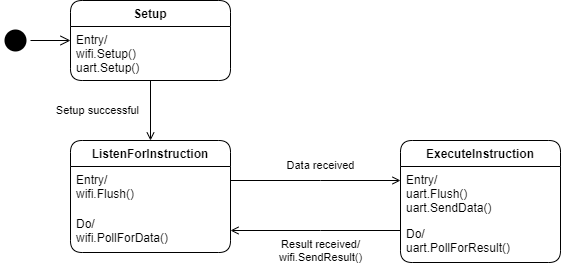

The diagram above was exported from draw.io. Its source (the exported page's mxGraphModel, read from the mxfile embedded in the PNG):
<mxGraphModel dx="1422" dy="822" grid="1" gridSize="10" guides="1" tooltips="1" connect="1" arrows="1" fold="1" page="1" pageScale="1" pageWidth="850" pageHeight="1100" math="0" shadow="0">
  <root>
    <mxCell id="0" />
    <mxCell id="1" parent="0" />
    <mxCell id="2" value="Data received" style="edgeStyle=orthogonalEdgeStyle;rounded=0;orthogonalLoop=1;jettySize=auto;html=1;endArrow=open;endFill=0;" edge="1" source="3" target="10" parent="1">
      <mxGeometry x="0.4118" y="34" relative="1" as="geometry">
        <Array as="points">
          <mxPoint x="400" y="240" />
          <mxPoint x="400" y="240" />
        </Array>
        <mxPoint x="-30" y="19" as="offset" />
      </mxGeometry>
    </mxCell>
    <mxCell id="3" value="ListenForInstruction" style="swimlane;fontStyle=1;align=center;verticalAlign=top;childLayout=stackLayout;horizontal=1;startSize=26;horizontalStack=0;resizeParent=1;resizeParentMax=0;resizeLast=0;collapsible=1;marginBottom=0;rounded=1;" vertex="1" parent="1">
      <mxGeometry x="150" y="200" width="160" height="112" as="geometry" />
    </mxCell>
    <mxCell id="4" value="Entry/&#10;wifi.Flush()" style="text;strokeColor=none;fillColor=none;align=left;verticalAlign=top;spacingLeft=4;spacingRight=4;overflow=hidden;rotatable=0;points=[[0,0.5],[1,0.5]];portConstraint=eastwest;" vertex="1" parent="3">
      <mxGeometry y="26" width="160" height="44" as="geometry" />
    </mxCell>
    <mxCell id="5" value="Do/&#10;wifi.PollForData()" style="text;strokeColor=none;fillColor=none;align=left;verticalAlign=top;spacingLeft=4;spacingRight=4;overflow=hidden;rotatable=0;points=[[0,0.5],[1,0.5]];portConstraint=eastwest;" vertex="1" parent="3">
      <mxGeometry y="70" width="160" height="42" as="geometry" />
    </mxCell>
    <mxCell id="6" value="Result received/&lt;br&gt;wifi.SendResult()" style="edgeStyle=orthogonalEdgeStyle;rounded=0;orthogonalLoop=1;jettySize=auto;html=1;endArrow=open;endFill=0;" edge="1" source="10" target="3" parent="1">
      <mxGeometry x="0.1761" y="28" relative="1" as="geometry">
        <mxPoint x="560.0285714285715" y="250" as="sourcePoint" />
        <Array as="points">
          <mxPoint x="400" y="290" />
          <mxPoint x="400" y="290" />
        </Array>
        <mxPoint x="20" y="-8" as="offset" />
      </mxGeometry>
    </mxCell>
    <mxCell id="7" value="" style="ellipse;html=1;shape=startState;fillColor=#000000;strokeColor=none;rounded=1;" vertex="1" parent="1">
      <mxGeometry x="80" y="85" width="30" height="30" as="geometry" />
    </mxCell>
    <mxCell id="8" value="" style="edgeStyle=orthogonalEdgeStyle;html=1;verticalAlign=bottom;endArrow=open;endSize=8;strokeColor=#000000;" edge="1" source="7" target="13" parent="1">
      <mxGeometry relative="1" as="geometry">
        <mxPoint x="100" y="190" as="targetPoint" />
      </mxGeometry>
    </mxCell>
    <mxCell id="9" value="Setup successful" style="edgeStyle=orthogonalEdgeStyle;rounded=0;orthogonalLoop=1;jettySize=auto;html=1;endArrow=open;endFill=0;align=right;" edge="1" source="13" target="3" parent="1">
      <mxGeometry y="-10" relative="1" as="geometry">
        <mxPoint as="offset" />
      </mxGeometry>
    </mxCell>
    <mxCell id="10" value="ExecuteInstruction" style="swimlane;fontStyle=1;align=center;verticalAlign=top;childLayout=stackLayout;horizontal=1;startSize=26;horizontalStack=0;resizeParent=1;resizeParentMax=0;resizeLast=0;collapsible=1;marginBottom=0;rounded=1;" vertex="1" parent="1">
      <mxGeometry x="480" y="200" width="160" height="122" as="geometry" />
    </mxCell>
    <mxCell id="11" value="Entry/&#10;uart.Flush()&#10;uart.SendData()" style="text;strokeColor=none;fillColor=none;align=left;verticalAlign=top;spacingLeft=4;spacingRight=4;overflow=hidden;rotatable=0;points=[[0,0.5],[1,0.5]];portConstraint=eastwest;" vertex="1" parent="10">
      <mxGeometry y="26" width="160" height="54" as="geometry" />
    </mxCell>
    <mxCell id="12" value="Do/&#10;uart.PollForResult()" style="text;strokeColor=none;fillColor=none;align=left;verticalAlign=top;spacingLeft=4;spacingRight=4;overflow=hidden;rotatable=0;points=[[0,0.5],[1,0.5]];portConstraint=eastwest;" vertex="1" parent="10">
      <mxGeometry y="80" width="160" height="42" as="geometry" />
    </mxCell>
    <mxCell id="13" value="Setup" style="swimlane;fontStyle=1;align=center;verticalAlign=top;childLayout=stackLayout;horizontal=1;startSize=26;horizontalStack=0;resizeParent=1;resizeParentMax=0;resizeLast=0;collapsible=1;marginBottom=0;rounded=1;" vertex="1" parent="1">
      <mxGeometry x="150" y="60" width="160" height="80" as="geometry" />
    </mxCell>
    <mxCell id="14" value="Entry/&#10;wifi.Setup()&#10;uart.Setup()" style="text;strokeColor=none;fillColor=none;align=left;verticalAlign=top;spacingLeft=4;spacingRight=4;overflow=hidden;rotatable=0;points=[[0,0.5],[1,0.5]];portConstraint=eastwest;" vertex="1" parent="13">
      <mxGeometry y="26" width="160" height="54" as="geometry" />
    </mxCell>
  </root>
</mxGraphModel>